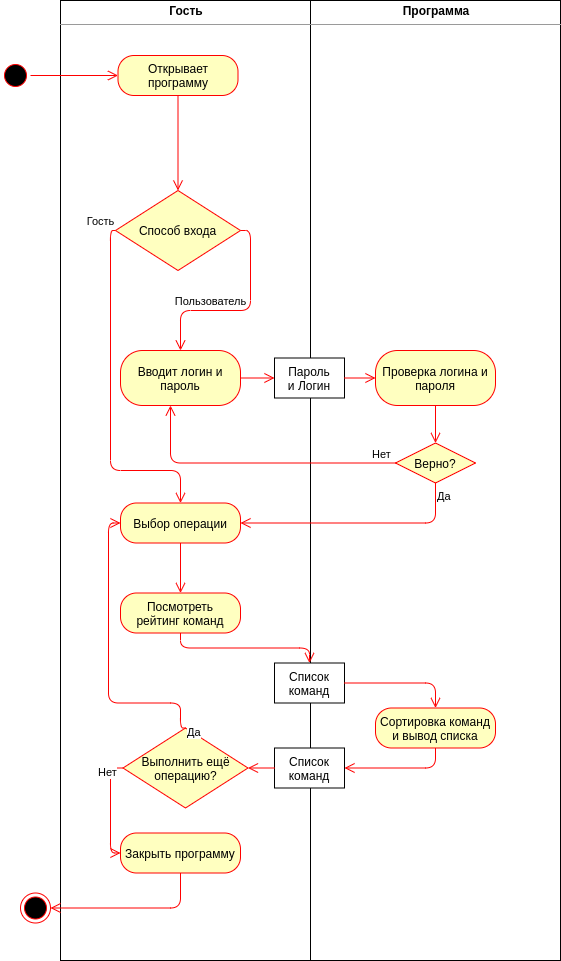

The diagram above was exported from draw.io. Its source (the exported page's mxGraphModel, read from the mxfile embedded in the PNG):
<mxGraphModel dx="1355" dy="825" grid="1" gridSize="10" guides="1" tooltips="1" connect="1" arrows="1" fold="1" page="1" pageScale="1" pageWidth="827" pageHeight="1169" math="0" shadow="0">
  <root>
    <mxCell id="0" />
    <mxCell id="1" parent="0" />
    <mxCell id="MZ8LJpzVsivUFGEbrYPJ-13" value="&lt;p style=&quot;margin: 0px ; margin-top: 4px ; text-align: center&quot;&gt;&lt;b&gt;Гость&lt;/b&gt;&lt;/p&gt;&lt;hr size=&quot;1&quot;&gt;&lt;div style=&quot;height: 2px&quot;&gt;&lt;/div&gt;" style="verticalAlign=top;align=left;overflow=fill;fontSize=12;fontFamily=Helvetica;html=1;" parent="1" vertex="1">
      <mxGeometry x="100" y="40" width="250" height="960" as="geometry" />
    </mxCell>
    <mxCell id="MZ8LJpzVsivUFGEbrYPJ-14" value="&lt;p style=&quot;margin: 0px ; margin-top: 4px ; text-align: center&quot;&gt;&lt;b&gt;Программа&lt;/b&gt;&lt;/p&gt;&lt;hr size=&quot;1&quot;&gt;&lt;div style=&quot;height: 2px&quot;&gt;&lt;/div&gt;" style="verticalAlign=top;align=left;overflow=fill;fontSize=12;fontFamily=Helvetica;html=1;" parent="1" vertex="1">
      <mxGeometry x="350" y="40" width="250" height="960" as="geometry" />
    </mxCell>
    <mxCell id="MZ8LJpzVsivUFGEbrYPJ-15" value="" style="ellipse;html=1;shape=startState;fillColor=#000000;strokeColor=#ff0000;" parent="1" vertex="1">
      <mxGeometry x="40" y="100" width="30" height="30" as="geometry" />
    </mxCell>
    <mxCell id="MZ8LJpzVsivUFGEbrYPJ-16" value="" style="edgeStyle=orthogonalEdgeStyle;html=1;verticalAlign=bottom;endArrow=open;endSize=8;strokeColor=#ff0000;" parent="1" source="MZ8LJpzVsivUFGEbrYPJ-15" target="MZ8LJpzVsivUFGEbrYPJ-17" edge="1">
      <mxGeometry relative="1" as="geometry">
        <mxPoint x="55" y="180" as="targetPoint" />
      </mxGeometry>
    </mxCell>
    <mxCell id="MZ8LJpzVsivUFGEbrYPJ-17" value="Открывает программу" style="rounded=1;whiteSpace=wrap;html=1;arcSize=40;fontColor=#000000;fillColor=#ffffc0;strokeColor=#ff0000;" parent="1" vertex="1">
      <mxGeometry x="157.5" y="95" width="120" height="40" as="geometry" />
    </mxCell>
    <mxCell id="MZ8LJpzVsivUFGEbrYPJ-18" value="" style="edgeStyle=orthogonalEdgeStyle;html=1;verticalAlign=bottom;endArrow=open;endSize=8;strokeColor=#ff0000;" parent="1" source="MZ8LJpzVsivUFGEbrYPJ-17" target="aZBlUiePaFOcygffa5cA-1" edge="1">
      <mxGeometry relative="1" as="geometry">
        <mxPoint x="210" y="195" as="targetPoint" />
      </mxGeometry>
    </mxCell>
    <mxCell id="MZ8LJpzVsivUFGEbrYPJ-19" value="Вводит логин и пароль" style="rounded=1;whiteSpace=wrap;html=1;arcSize=40;fontColor=#000000;fillColor=#ffffc0;strokeColor=#ff0000;" parent="1" vertex="1">
      <mxGeometry x="160" y="390" width="120" height="55" as="geometry" />
    </mxCell>
    <mxCell id="MZ8LJpzVsivUFGEbrYPJ-20" value="" style="edgeStyle=orthogonalEdgeStyle;html=1;verticalAlign=bottom;endArrow=open;endSize=8;strokeColor=#ff0000;entryX=0;entryY=0.5;entryDx=0;entryDy=0;" parent="1" source="MZ8LJpzVsivUFGEbrYPJ-19" target="Nt48JhGU6ijnPrf9L-mp-1" edge="1">
      <mxGeometry relative="1" as="geometry">
        <mxPoint x="210" y="497.5" as="targetPoint" />
      </mxGeometry>
    </mxCell>
    <mxCell id="MZ8LJpzVsivUFGEbrYPJ-21" value="Верно?" style="rhombus;whiteSpace=wrap;html=1;fillColor=#ffffc0;strokeColor=#ff0000;" parent="1" vertex="1">
      <mxGeometry x="435" y="482.5" width="80" height="40" as="geometry" />
    </mxCell>
    <mxCell id="MZ8LJpzVsivUFGEbrYPJ-22" value="Нет" style="edgeStyle=orthogonalEdgeStyle;html=1;align=left;verticalAlign=bottom;endArrow=open;endSize=8;strokeColor=#ff0000;" parent="1" source="MZ8LJpzVsivUFGEbrYPJ-21" target="MZ8LJpzVsivUFGEbrYPJ-19" edge="1">
      <mxGeometry x="-0.823" relative="1" as="geometry">
        <mxPoint x="600" y="502.5" as="targetPoint" />
        <Array as="points">
          <mxPoint x="210" y="502.5" />
        </Array>
        <mxPoint as="offset" />
      </mxGeometry>
    </mxCell>
    <mxCell id="MZ8LJpzVsivUFGEbrYPJ-23" value="Да" style="edgeStyle=orthogonalEdgeStyle;html=1;align=left;verticalAlign=top;endArrow=open;endSize=8;strokeColor=#ff0000;entryX=1;entryY=0.5;entryDx=0;entryDy=0;exitX=0.5;exitY=1;exitDx=0;exitDy=0;" parent="1" source="MZ8LJpzVsivUFGEbrYPJ-21" target="MZ8LJpzVsivUFGEbrYPJ-27" edge="1">
      <mxGeometry x="-1" relative="1" as="geometry">
        <mxPoint x="460" y="582.5" as="targetPoint" />
      </mxGeometry>
    </mxCell>
    <mxCell id="MZ8LJpzVsivUFGEbrYPJ-24" value="Проверка логина и пароля" style="rounded=1;whiteSpace=wrap;html=1;arcSize=40;fontColor=#000000;fillColor=#ffffc0;strokeColor=#ff0000;" parent="1" vertex="1">
      <mxGeometry x="415" y="390" width="120" height="55" as="geometry" />
    </mxCell>
    <mxCell id="MZ8LJpzVsivUFGEbrYPJ-26" value="" style="edgeStyle=orthogonalEdgeStyle;html=1;verticalAlign=bottom;endArrow=open;endSize=8;strokeColor=#ff0000;exitX=0.5;exitY=1;exitDx=0;exitDy=0;" parent="1" source="MZ8LJpzVsivUFGEbrYPJ-24" target="MZ8LJpzVsivUFGEbrYPJ-21" edge="1">
      <mxGeometry relative="1" as="geometry">
        <mxPoint x="547.5" y="462.5" as="targetPoint" />
        <mxPoint x="402.5" y="462.5" as="sourcePoint" />
      </mxGeometry>
    </mxCell>
    <mxCell id="MZ8LJpzVsivUFGEbrYPJ-27" value="Выбор операции" style="rounded=1;whiteSpace=wrap;html=1;arcSize=40;fontColor=#000000;fillColor=#ffffc0;strokeColor=#ff0000;" parent="1" vertex="1">
      <mxGeometry x="160" y="542.5" width="120" height="40" as="geometry" />
    </mxCell>
    <mxCell id="QJ93TgINA9FgZdaHrexS-2" value="" style="edgeStyle=orthogonalEdgeStyle;html=1;verticalAlign=bottom;endArrow=open;endSize=8;strokeColor=#ff0000;" parent="1" source="MZ8LJpzVsivUFGEbrYPJ-27" target="QJ93TgINA9FgZdaHrexS-3" edge="1">
      <mxGeometry relative="1" as="geometry">
        <mxPoint x="220" y="612.5" as="targetPoint" />
        <mxPoint x="280" y="427.5" as="sourcePoint" />
      </mxGeometry>
    </mxCell>
    <mxCell id="QJ93TgINA9FgZdaHrexS-3" value="Посмотреть&lt;br&gt;рейтинг команд" style="rounded=1;whiteSpace=wrap;html=1;arcSize=40;fontColor=#000000;fillColor=#ffffc0;strokeColor=#ff0000;" parent="1" vertex="1">
      <mxGeometry x="160" y="632.5" width="120" height="40" as="geometry" />
    </mxCell>
    <mxCell id="QJ93TgINA9FgZdaHrexS-8" value="Список&lt;br&gt;команд" style="rounded=0;whiteSpace=wrap;html=1;" parent="1" vertex="1">
      <mxGeometry x="314" y="702.5" width="70" height="40" as="geometry" />
    </mxCell>
    <mxCell id="QJ93TgINA9FgZdaHrexS-11" value="Сортировка команд&lt;br&gt;и вывод списка" style="rounded=1;whiteSpace=wrap;html=1;arcSize=40;fontColor=#000000;fillColor=#ffffc0;strokeColor=#ff0000;" parent="1" vertex="1">
      <mxGeometry x="415" y="747.5" width="120" height="40" as="geometry" />
    </mxCell>
    <mxCell id="QJ93TgINA9FgZdaHrexS-13" value="" style="edgeStyle=orthogonalEdgeStyle;html=1;verticalAlign=bottom;endArrow=open;endSize=8;strokeColor=#ff0000;exitX=1;exitY=0.5;exitDx=0;exitDy=0;entryX=0.5;entryY=0;entryDx=0;entryDy=0;" parent="1" source="QJ93TgINA9FgZdaHrexS-8" target="QJ93TgINA9FgZdaHrexS-11" edge="1">
      <mxGeometry relative="1" as="geometry">
        <mxPoint x="324" y="842.4999999999998" as="targetPoint" />
        <mxPoint x="380" y="832.5" as="sourcePoint" />
      </mxGeometry>
    </mxCell>
    <mxCell id="QJ93TgINA9FgZdaHrexS-14" value="" style="edgeStyle=orthogonalEdgeStyle;html=1;verticalAlign=bottom;endArrow=open;endSize=8;strokeColor=#ff0000;exitX=0.5;exitY=1;exitDx=0;exitDy=0;" parent="1" source="QJ93TgINA9FgZdaHrexS-3" target="QJ93TgINA9FgZdaHrexS-8" edge="1">
      <mxGeometry relative="1" as="geometry">
        <mxPoint x="220" y="892.5" as="targetPoint" />
        <mxPoint x="289.9999999999998" y="852.4999999999998" as="sourcePoint" />
      </mxGeometry>
    </mxCell>
    <mxCell id="QJ93TgINA9FgZdaHrexS-16" value="Список команд" style="rounded=0;whiteSpace=wrap;html=1;" parent="1" vertex="1">
      <mxGeometry x="314" y="787.5" width="70" height="40" as="geometry" />
    </mxCell>
    <mxCell id="QJ93TgINA9FgZdaHrexS-17" value="" style="edgeStyle=orthogonalEdgeStyle;html=1;verticalAlign=bottom;endArrow=open;endSize=8;strokeColor=#ff0000;exitX=0.5;exitY=1;exitDx=0;exitDy=0;entryX=1;entryY=0.5;entryDx=0;entryDy=0;" parent="1" source="QJ93TgINA9FgZdaHrexS-11" target="QJ93TgINA9FgZdaHrexS-16" edge="1">
      <mxGeometry relative="1" as="geometry">
        <mxPoint x="440" y="842.4999999999998" as="targetPoint" />
        <mxPoint x="390" y="842.4999999999998" as="sourcePoint" />
      </mxGeometry>
    </mxCell>
    <mxCell id="QJ93TgINA9FgZdaHrexS-18" value="" style="edgeStyle=orthogonalEdgeStyle;html=1;verticalAlign=bottom;endArrow=open;endSize=8;strokeColor=#ff0000;entryX=1;entryY=0.5;entryDx=0;entryDy=0;" parent="1" source="QJ93TgINA9FgZdaHrexS-16" target="QJ93TgINA9FgZdaHrexS-21" edge="1">
      <mxGeometry relative="1" as="geometry">
        <mxPoint x="269.9999999999998" y="932.4999999999998" as="targetPoint" />
        <mxPoint x="356" y="992.4999999999998" as="sourcePoint" />
      </mxGeometry>
    </mxCell>
    <mxCell id="QJ93TgINA9FgZdaHrexS-21" value="Выполнить ещё операцию?" style="rhombus;whiteSpace=wrap;html=1;fillColor=#ffffc0;strokeColor=#ff0000;" parent="1" vertex="1">
      <mxGeometry x="162.5" y="767.5" width="125" height="80" as="geometry" />
    </mxCell>
    <mxCell id="QJ93TgINA9FgZdaHrexS-22" value="Нет" style="edgeStyle=orthogonalEdgeStyle;html=1;align=left;verticalAlign=bottom;endArrow=open;endSize=8;strokeColor=#ff0000;exitX=0;exitY=0.5;exitDx=0;exitDy=0;entryX=0;entryY=0.5;entryDx=0;entryDy=0;" parent="1" source="QJ93TgINA9FgZdaHrexS-21" target="QJ93TgINA9FgZdaHrexS-24" edge="1">
      <mxGeometry x="-0.9693" y="13" relative="1" as="geometry">
        <mxPoint x="315" y="1042.5" as="targetPoint" />
        <mxPoint x="-25" as="offset" />
      </mxGeometry>
    </mxCell>
    <mxCell id="QJ93TgINA9FgZdaHrexS-23" value="Да" style="edgeStyle=orthogonalEdgeStyle;html=1;align=left;verticalAlign=top;endArrow=open;endSize=8;strokeColor=#ff0000;entryX=0;entryY=0.5;entryDx=0;entryDy=0;exitX=0.5;exitY=0;exitDx=0;exitDy=0;" parent="1" source="QJ93TgINA9FgZdaHrexS-21" target="MZ8LJpzVsivUFGEbrYPJ-27" edge="1">
      <mxGeometry x="-0.9055" y="-5" relative="1" as="geometry">
        <mxPoint x="175" y="1122.5" as="targetPoint" />
        <Array as="points">
          <mxPoint x="220" y="767.5" />
          <mxPoint x="220" y="742.5" />
          <mxPoint x="148" y="742.5" />
          <mxPoint x="148" y="562.5" />
        </Array>
        <mxPoint as="offset" />
      </mxGeometry>
    </mxCell>
    <mxCell id="QJ93TgINA9FgZdaHrexS-24" value="Закрыть программу" style="rounded=1;whiteSpace=wrap;html=1;arcSize=40;fontColor=#000000;fillColor=#ffffc0;strokeColor=#ff0000;" parent="1" vertex="1">
      <mxGeometry x="160" y="872.5" width="120" height="40" as="geometry" />
    </mxCell>
    <mxCell id="QJ93TgINA9FgZdaHrexS-25" value="" style="ellipse;html=1;shape=endState;fillColor=#000000;strokeColor=#ff0000;" parent="1" vertex="1">
      <mxGeometry x="60" y="932.5" width="30" height="30" as="geometry" />
    </mxCell>
    <mxCell id="QJ93TgINA9FgZdaHrexS-26" value="" style="edgeStyle=orthogonalEdgeStyle;html=1;verticalAlign=bottom;endArrow=open;endSize=8;strokeColor=#ff0000;exitX=0.5;exitY=1;exitDx=0;exitDy=0;entryX=1;entryY=0.5;entryDx=0;entryDy=0;" parent="1" source="QJ93TgINA9FgZdaHrexS-24" target="QJ93TgINA9FgZdaHrexS-25" edge="1">
      <mxGeometry relative="1" as="geometry">
        <mxPoint x="394" y="942.5" as="targetPoint" />
        <mxPoint x="500" y="862.5" as="sourcePoint" />
      </mxGeometry>
    </mxCell>
    <mxCell id="Nt48JhGU6ijnPrf9L-mp-1" value="Пароль&lt;br&gt;и Логин" style="rounded=0;whiteSpace=wrap;html=1;" parent="1" vertex="1">
      <mxGeometry x="314" y="397.5" width="70" height="40" as="geometry" />
    </mxCell>
    <mxCell id="Nt48JhGU6ijnPrf9L-mp-2" value="" style="edgeStyle=orthogonalEdgeStyle;html=1;verticalAlign=bottom;endArrow=open;endSize=8;strokeColor=#ff0000;entryX=0;entryY=0.5;entryDx=0;entryDy=0;exitX=1;exitY=0.5;exitDx=0;exitDy=0;" parent="1" source="Nt48JhGU6ijnPrf9L-mp-1" target="MZ8LJpzVsivUFGEbrYPJ-24" edge="1">
      <mxGeometry relative="1" as="geometry">
        <mxPoint x="324" y="427.5" as="targetPoint" />
        <mxPoint x="280" y="427.5" as="sourcePoint" />
      </mxGeometry>
    </mxCell>
    <mxCell id="aZBlUiePaFOcygffa5cA-1" value="Способ входа" style="rhombus;whiteSpace=wrap;html=1;fillColor=#ffffc0;strokeColor=#ff0000;" vertex="1" parent="1">
      <mxGeometry x="155" y="230" width="125" height="80" as="geometry" />
    </mxCell>
    <mxCell id="aZBlUiePaFOcygffa5cA-4" value="Гость" style="edgeStyle=orthogonalEdgeStyle;html=1;verticalAlign=bottom;endArrow=open;endSize=8;strokeColor=#ff0000;entryX=0.5;entryY=0;entryDx=0;entryDy=0;" edge="1" parent="1" source="aZBlUiePaFOcygffa5cA-1" target="MZ8LJpzVsivUFGEbrYPJ-27">
      <mxGeometry x="-0.9712" y="-10" relative="1" as="geometry">
        <mxPoint x="230" y="400" as="targetPoint" />
        <mxPoint x="230" y="145" as="sourcePoint" />
        <Array as="points">
          <mxPoint x="150" y="270" />
          <mxPoint x="150" y="510" />
          <mxPoint x="220" y="510" />
        </Array>
        <mxPoint as="offset" />
      </mxGeometry>
    </mxCell>
    <mxCell id="aZBlUiePaFOcygffa5cA-5" value="Пользователь" style="edgeStyle=orthogonalEdgeStyle;html=1;verticalAlign=bottom;endArrow=open;endSize=8;strokeColor=#ff0000;exitX=1;exitY=0.5;exitDx=0;exitDy=0;" edge="1" parent="1" source="aZBlUiePaFOcygffa5cA-1" target="MZ8LJpzVsivUFGEbrYPJ-19">
      <mxGeometry x="0.3" relative="1" as="geometry">
        <mxPoint x="240" y="410" as="targetPoint" />
        <mxPoint x="240" y="155" as="sourcePoint" />
        <mxPoint as="offset" />
      </mxGeometry>
    </mxCell>
  </root>
</mxGraphModel>